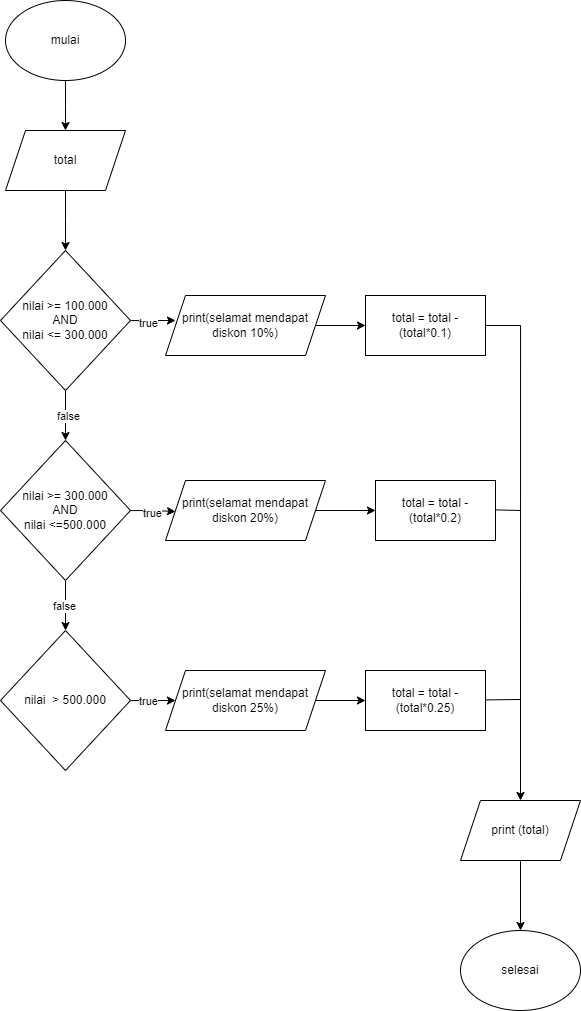

The diagram above was exported from draw.io. Its source (the exported page's mxGraphModel, read from the mxfile embedded in the PNG):
<mxGraphModel dx="1035" dy="551" grid="1" gridSize="10" guides="1" tooltips="1" connect="1" arrows="1" fold="1" page="1" pageScale="1" pageWidth="827" pageHeight="1169" background="#ffffff" math="0" shadow="0">
  <root>
    <mxCell id="WIyWlLk6GJQsqaUBKTNV-0" />
    <mxCell id="WIyWlLk6GJQsqaUBKTNV-1" parent="WIyWlLk6GJQsqaUBKTNV-0" />
    <mxCell id="LjrSEnz_mgQbzs7x1CFj-3" value="" style="edgeStyle=orthogonalEdgeStyle;rounded=0;orthogonalLoop=1;jettySize=auto;html=1;" edge="1" parent="WIyWlLk6GJQsqaUBKTNV-1" source="LjrSEnz_mgQbzs7x1CFj-1">
      <mxGeometry relative="1" as="geometry">
        <mxPoint x="225" y="170" as="targetPoint" />
      </mxGeometry>
    </mxCell>
    <mxCell id="LjrSEnz_mgQbzs7x1CFj-1" value="mulai" style="ellipse;whiteSpace=wrap;html=1;" vertex="1" parent="WIyWlLk6GJQsqaUBKTNV-1">
      <mxGeometry x="165" y="40" width="120" height="80" as="geometry" />
    </mxCell>
    <mxCell id="LjrSEnz_mgQbzs7x1CFj-50" value="" style="edgeStyle=orthogonalEdgeStyle;rounded=0;orthogonalLoop=1;jettySize=auto;html=1;" edge="1" parent="WIyWlLk6GJQsqaUBKTNV-1" source="LjrSEnz_mgQbzs7x1CFj-48">
      <mxGeometry relative="1" as="geometry">
        <mxPoint x="224.9999999999999" y="290" as="targetPoint" />
      </mxGeometry>
    </mxCell>
    <mxCell id="LjrSEnz_mgQbzs7x1CFj-48" value="total" style="shape=parallelogram;perimeter=parallelogramPerimeter;whiteSpace=wrap;html=1;fixedSize=1;" vertex="1" parent="WIyWlLk6GJQsqaUBKTNV-1">
      <mxGeometry x="165" y="170" width="120" height="60" as="geometry" />
    </mxCell>
    <mxCell id="LjrSEnz_mgQbzs7x1CFj-53" value="" style="edgeStyle=orthogonalEdgeStyle;rounded=0;orthogonalLoop=1;jettySize=auto;html=1;" edge="1" parent="WIyWlLk6GJQsqaUBKTNV-1" source="LjrSEnz_mgQbzs7x1CFj-51">
      <mxGeometry relative="1" as="geometry">
        <mxPoint x="335" y="360" as="targetPoint" />
      </mxGeometry>
    </mxCell>
    <mxCell id="LjrSEnz_mgQbzs7x1CFj-59" value="true" style="edgeLabel;html=1;align=center;verticalAlign=middle;resizable=0;points=[];" vertex="1" connectable="0" parent="LjrSEnz_mgQbzs7x1CFj-53">
      <mxGeometry x="-0.2" y="-2" relative="1" as="geometry">
        <mxPoint as="offset" />
      </mxGeometry>
    </mxCell>
    <mxCell id="LjrSEnz_mgQbzs7x1CFj-56" value="" style="edgeStyle=orthogonalEdgeStyle;rounded=0;orthogonalLoop=1;jettySize=auto;html=1;" edge="1" parent="WIyWlLk6GJQsqaUBKTNV-1" source="LjrSEnz_mgQbzs7x1CFj-51" target="LjrSEnz_mgQbzs7x1CFj-54">
      <mxGeometry relative="1" as="geometry" />
    </mxCell>
    <mxCell id="LjrSEnz_mgQbzs7x1CFj-60" value="false" style="edgeLabel;html=1;align=center;verticalAlign=middle;resizable=0;points=[];" vertex="1" connectable="0" parent="LjrSEnz_mgQbzs7x1CFj-56">
      <mxGeometry x="0.04" y="2" relative="1" as="geometry">
        <mxPoint as="offset" />
      </mxGeometry>
    </mxCell>
    <mxCell id="LjrSEnz_mgQbzs7x1CFj-51" value="nilai &amp;gt;= 100.000&lt;div&gt;AND&lt;/div&gt;&lt;div&gt;nilai &amp;lt;= 300.000&lt;/div&gt;" style="rhombus;whiteSpace=wrap;html=1;" vertex="1" parent="WIyWlLk6GJQsqaUBKTNV-1">
      <mxGeometry x="160" y="290" width="130" height="140" as="geometry" />
    </mxCell>
    <mxCell id="LjrSEnz_mgQbzs7x1CFj-58" value="" style="edgeStyle=orthogonalEdgeStyle;rounded=0;orthogonalLoop=1;jettySize=auto;html=1;" edge="1" parent="WIyWlLk6GJQsqaUBKTNV-1" source="LjrSEnz_mgQbzs7x1CFj-54">
      <mxGeometry relative="1" as="geometry">
        <mxPoint x="335" y="550" as="targetPoint" />
        <Array as="points">
          <mxPoint x="313" y="550" />
          <mxPoint x="313" y="551" />
        </Array>
      </mxGeometry>
    </mxCell>
    <mxCell id="LjrSEnz_mgQbzs7x1CFj-61" value="true" style="edgeLabel;html=1;align=center;verticalAlign=middle;resizable=0;points=[];" vertex="1" connectable="0" parent="LjrSEnz_mgQbzs7x1CFj-58">
      <mxGeometry x="-0.0667" y="-2" relative="1" as="geometry">
        <mxPoint as="offset" />
      </mxGeometry>
    </mxCell>
    <mxCell id="LjrSEnz_mgQbzs7x1CFj-63" value="" style="edgeStyle=orthogonalEdgeStyle;rounded=0;orthogonalLoop=1;jettySize=auto;html=1;" edge="1" parent="WIyWlLk6GJQsqaUBKTNV-1" source="LjrSEnz_mgQbzs7x1CFj-54" target="LjrSEnz_mgQbzs7x1CFj-62">
      <mxGeometry relative="1" as="geometry" />
    </mxCell>
    <mxCell id="LjrSEnz_mgQbzs7x1CFj-80" value="false" style="edgeLabel;html=1;align=center;verticalAlign=middle;resizable=0;points=[];" vertex="1" connectable="0" parent="LjrSEnz_mgQbzs7x1CFj-63">
      <mxGeometry x="0.0188" y="-2" relative="1" as="geometry">
        <mxPoint as="offset" />
      </mxGeometry>
    </mxCell>
    <mxCell id="LjrSEnz_mgQbzs7x1CFj-54" value="nilai &amp;gt;= 300.000&lt;div&gt;AND&lt;/div&gt;&lt;div&gt;nilai &amp;lt;=500.000&lt;/div&gt;" style="rhombus;whiteSpace=wrap;html=1;" vertex="1" parent="WIyWlLk6GJQsqaUBKTNV-1">
      <mxGeometry x="160" y="480" width="130" height="140" as="geometry" />
    </mxCell>
    <mxCell id="LjrSEnz_mgQbzs7x1CFj-76" value="" style="edgeStyle=orthogonalEdgeStyle;rounded=0;orthogonalLoop=1;jettySize=auto;html=1;" edge="1" parent="WIyWlLk6GJQsqaUBKTNV-1" source="LjrSEnz_mgQbzs7x1CFj-62" target="LjrSEnz_mgQbzs7x1CFj-73">
      <mxGeometry relative="1" as="geometry" />
    </mxCell>
    <mxCell id="LjrSEnz_mgQbzs7x1CFj-79" value="true" style="edgeLabel;html=1;align=center;verticalAlign=middle;resizable=0;points=[];" vertex="1" connectable="0" parent="LjrSEnz_mgQbzs7x1CFj-76">
      <mxGeometry x="-0.1725" relative="1" as="geometry">
        <mxPoint as="offset" />
      </mxGeometry>
    </mxCell>
    <mxCell id="LjrSEnz_mgQbzs7x1CFj-62" value="nilai&amp;nbsp; &amp;gt; 500.000" style="rhombus;whiteSpace=wrap;html=1;" vertex="1" parent="WIyWlLk6GJQsqaUBKTNV-1">
      <mxGeometry x="160" y="670" width="130" height="140" as="geometry" />
    </mxCell>
    <mxCell id="LjrSEnz_mgQbzs7x1CFj-67" value="" style="edgeStyle=orthogonalEdgeStyle;rounded=0;orthogonalLoop=1;jettySize=auto;html=1;" edge="1" parent="WIyWlLk6GJQsqaUBKTNV-1" source="LjrSEnz_mgQbzs7x1CFj-64" target="LjrSEnz_mgQbzs7x1CFj-66">
      <mxGeometry relative="1" as="geometry" />
    </mxCell>
    <mxCell id="LjrSEnz_mgQbzs7x1CFj-64" value="print(selamat mendapat diskon 20%)" style="shape=parallelogram;perimeter=parallelogramPerimeter;whiteSpace=wrap;html=1;fixedSize=1;" vertex="1" parent="WIyWlLk6GJQsqaUBKTNV-1">
      <mxGeometry x="325" y="520" width="160" height="60" as="geometry" />
    </mxCell>
    <mxCell id="LjrSEnz_mgQbzs7x1CFj-66" value="total = total - (total*0.2)" style="whiteSpace=wrap;html=1;" vertex="1" parent="WIyWlLk6GJQsqaUBKTNV-1">
      <mxGeometry x="535" y="520" width="120" height="60" as="geometry" />
    </mxCell>
    <mxCell id="LjrSEnz_mgQbzs7x1CFj-71" value="" style="edgeStyle=orthogonalEdgeStyle;rounded=0;orthogonalLoop=1;jettySize=auto;html=1;" edge="1" parent="WIyWlLk6GJQsqaUBKTNV-1" source="LjrSEnz_mgQbzs7x1CFj-69" target="LjrSEnz_mgQbzs7x1CFj-70">
      <mxGeometry relative="1" as="geometry" />
    </mxCell>
    <mxCell id="LjrSEnz_mgQbzs7x1CFj-69" value="print(selamat mendapat diskon 10%)" style="shape=parallelogram;perimeter=parallelogramPerimeter;whiteSpace=wrap;html=1;fixedSize=1;" vertex="1" parent="WIyWlLk6GJQsqaUBKTNV-1">
      <mxGeometry x="325" y="335" width="160" height="60" as="geometry" />
    </mxCell>
    <mxCell id="LjrSEnz_mgQbzs7x1CFj-82" style="edgeStyle=orthogonalEdgeStyle;rounded=0;orthogonalLoop=1;jettySize=auto;html=1;entryX=0.5;entryY=0;entryDx=0;entryDy=0;exitX=1;exitY=0.5;exitDx=0;exitDy=0;entryPerimeter=0;" edge="1" parent="WIyWlLk6GJQsqaUBKTNV-1" source="LjrSEnz_mgQbzs7x1CFj-70" target="LjrSEnz_mgQbzs7x1CFj-81">
      <mxGeometry relative="1" as="geometry" />
    </mxCell>
    <mxCell id="LjrSEnz_mgQbzs7x1CFj-70" value="total = total - (total*0.1)" style="whiteSpace=wrap;html=1;" vertex="1" parent="WIyWlLk6GJQsqaUBKTNV-1">
      <mxGeometry x="525" y="335" width="120" height="60" as="geometry" />
    </mxCell>
    <mxCell id="LjrSEnz_mgQbzs7x1CFj-73" value="print(selamat mendapat diskon 25%)" style="shape=parallelogram;perimeter=parallelogramPerimeter;whiteSpace=wrap;html=1;fixedSize=1;" vertex="1" parent="WIyWlLk6GJQsqaUBKTNV-1">
      <mxGeometry x="325" y="710" width="160" height="60" as="geometry" />
    </mxCell>
    <mxCell id="LjrSEnz_mgQbzs7x1CFj-74" value="total = total - (total*0.25)" style="whiteSpace=wrap;html=1;" vertex="1" parent="WIyWlLk6GJQsqaUBKTNV-1">
      <mxGeometry x="525" y="710" width="120" height="60" as="geometry" />
    </mxCell>
    <mxCell id="LjrSEnz_mgQbzs7x1CFj-75" value="" style="edgeStyle=orthogonalEdgeStyle;rounded=0;orthogonalLoop=1;jettySize=auto;html=1;" edge="1" source="LjrSEnz_mgQbzs7x1CFj-73" target="LjrSEnz_mgQbzs7x1CFj-74" parent="WIyWlLk6GJQsqaUBKTNV-1">
      <mxGeometry relative="1" as="geometry" />
    </mxCell>
    <mxCell id="LjrSEnz_mgQbzs7x1CFj-84" value="" style="edgeStyle=orthogonalEdgeStyle;rounded=0;orthogonalLoop=1;jettySize=auto;html=1;" edge="1" parent="WIyWlLk6GJQsqaUBKTNV-1" source="LjrSEnz_mgQbzs7x1CFj-81" target="LjrSEnz_mgQbzs7x1CFj-83">
      <mxGeometry relative="1" as="geometry" />
    </mxCell>
    <mxCell id="LjrSEnz_mgQbzs7x1CFj-81" value="print (total)" style="shape=parallelogram;perimeter=parallelogramPerimeter;whiteSpace=wrap;html=1;fixedSize=1;" vertex="1" parent="WIyWlLk6GJQsqaUBKTNV-1">
      <mxGeometry x="620" y="840" width="120" height="60" as="geometry" />
    </mxCell>
    <mxCell id="LjrSEnz_mgQbzs7x1CFj-83" value="selesai" style="ellipse;whiteSpace=wrap;html=1;" vertex="1" parent="WIyWlLk6GJQsqaUBKTNV-1">
      <mxGeometry x="620" y="970" width="120" height="80" as="geometry" />
    </mxCell>
    <mxCell id="LjrSEnz_mgQbzs7x1CFj-85" value="" style="endArrow=none;html=1;rounded=0;" edge="1" parent="WIyWlLk6GJQsqaUBKTNV-1">
      <mxGeometry width="50" height="50" relative="1" as="geometry">
        <mxPoint x="655" y="549.41" as="sourcePoint" />
        <mxPoint x="680" y="550" as="targetPoint" />
      </mxGeometry>
    </mxCell>
    <mxCell id="LjrSEnz_mgQbzs7x1CFj-86" value="" style="endArrow=none;html=1;rounded=0;" edge="1" parent="WIyWlLk6GJQsqaUBKTNV-1">
      <mxGeometry width="50" height="50" relative="1" as="geometry">
        <mxPoint x="645" y="739.41" as="sourcePoint" />
        <mxPoint x="680" y="739" as="targetPoint" />
      </mxGeometry>
    </mxCell>
  </root>
</mxGraphModel>